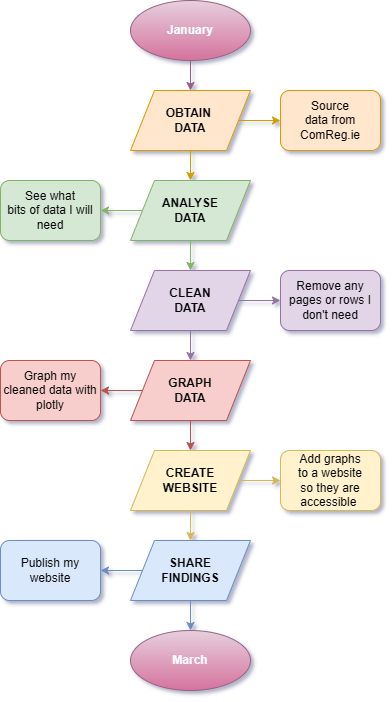

The diagram above was exported from draw.io. Its source (the exported page's mxGraphModel, read from the mxfile embedded in the PNG):
<mxGraphModel dx="3413" dy="1433" grid="1" gridSize="10" guides="1" tooltips="1" connect="1" arrows="1" fold="1" page="1" pageScale="1" pageWidth="827" pageHeight="1169" background="none" math="0" shadow="1">
  <root>
    <mxCell id="0" />
    <mxCell id="1" parent="0" />
    <mxCell id="H0iZ_pKK8hVXukqt6nBb-4" style="edgeStyle=orthogonalEdgeStyle;rounded=0;orthogonalLoop=1;jettySize=auto;html=1;exitX=0.5;exitY=1;exitDx=0;exitDy=0;entryX=0.5;entryY=0;entryDx=0;entryDy=0;fillColor=#e6d0de;gradientColor=#d5739d;strokeColor=#996185;" parent="1" source="H0iZ_pKK8hVXukqt6nBb-1" target="H0iZ_pKK8hVXukqt6nBb-3" edge="1">
      <mxGeometry relative="1" as="geometry" />
    </mxCell>
    <mxCell id="H0iZ_pKK8hVXukqt6nBb-1" value="&lt;font color=&quot;#ffffff&quot;&gt;&lt;b&gt;January&lt;/b&gt;&lt;/font&gt;" style="shape=ellipse;perimeter=parallelogramPerimeter;whiteSpace=wrap;html=1;fixedSize=1;fillColor=#e6d0de;strokeColor=#996185;gradientColor=#d5739d;" parent="1" vertex="1">
      <mxGeometry x="-400" y="160" width="120" height="60" as="geometry" />
    </mxCell>
    <mxCell id="H0iZ_pKK8hVXukqt6nBb-2" value="&lt;font style=&quot;color: rgb(255, 255, 255);&quot;&gt;&lt;b&gt;March&lt;/b&gt;&lt;/font&gt;" style="shape=ellipse;perimeter=parallelogramPerimeter;whiteSpace=wrap;html=1;fixedSize=1;fillColor=#e6d0de;strokeColor=#996185;gradientColor=#d5739d;" parent="1" vertex="1">
      <mxGeometry x="-400" y="790" width="120" height="60" as="geometry" />
    </mxCell>
    <mxCell id="H0iZ_pKK8hVXukqt6nBb-10" style="edgeStyle=orthogonalEdgeStyle;rounded=0;orthogonalLoop=1;jettySize=auto;html=1;exitX=0.5;exitY=1;exitDx=0;exitDy=0;entryX=0.5;entryY=0;entryDx=0;entryDy=0;fillColor=#ffe6cc;strokeColor=#d79b00;" parent="1" source="H0iZ_pKK8hVXukqt6nBb-3" target="H0iZ_pKK8hVXukqt6nBb-6" edge="1">
      <mxGeometry relative="1" as="geometry" />
    </mxCell>
    <mxCell id="H0iZ_pKK8hVXukqt6nBb-21" style="edgeStyle=orthogonalEdgeStyle;rounded=0;orthogonalLoop=1;jettySize=auto;html=1;exitX=1;exitY=0.5;exitDx=0;exitDy=0;entryX=0;entryY=0.5;entryDx=0;entryDy=0;fillColor=#ffe6cc;strokeColor=#d79b00;" parent="1" source="H0iZ_pKK8hVXukqt6nBb-3" target="H0iZ_pKK8hVXukqt6nBb-18" edge="1">
      <mxGeometry relative="1" as="geometry" />
    </mxCell>
    <mxCell id="H0iZ_pKK8hVXukqt6nBb-3" value="&lt;b&gt;OBTAIN&amp;nbsp;&lt;/b&gt;&lt;div&gt;&lt;b&gt;DATA&lt;/b&gt;&lt;/div&gt;" style="shape=parallelogram;perimeter=parallelogramPerimeter;whiteSpace=wrap;html=1;fillColor=#ffe6cc;strokeColor=#d79b00;" parent="1" vertex="1">
      <mxGeometry x="-400" y="250" width="120" height="60" as="geometry" />
    </mxCell>
    <mxCell id="H0iZ_pKK8hVXukqt6nBb-11" style="edgeStyle=orthogonalEdgeStyle;rounded=0;orthogonalLoop=1;jettySize=auto;html=1;exitX=0.5;exitY=1;exitDx=0;exitDy=0;entryX=0.5;entryY=0;entryDx=0;entryDy=0;fillColor=#d5e8d4;strokeColor=#82b366;" parent="1" source="H0iZ_pKK8hVXukqt6nBb-6" target="H0iZ_pKK8hVXukqt6nBb-7" edge="1">
      <mxGeometry relative="1" as="geometry" />
    </mxCell>
    <mxCell id="H0iZ_pKK8hVXukqt6nBb-20" style="edgeStyle=orthogonalEdgeStyle;rounded=0;orthogonalLoop=1;jettySize=auto;html=1;exitX=0;exitY=0.5;exitDx=0;exitDy=0;entryX=1;entryY=0.5;entryDx=0;entryDy=0;fillColor=#d5e8d4;strokeColor=#82b366;" parent="1" source="H0iZ_pKK8hVXukqt6nBb-6" target="H0iZ_pKK8hVXukqt6nBb-19" edge="1">
      <mxGeometry relative="1" as="geometry" />
    </mxCell>
    <mxCell id="H0iZ_pKK8hVXukqt6nBb-6" value="&lt;b&gt;ANALYSE&lt;/b&gt;&lt;div&gt;&lt;b&gt;DATA&lt;/b&gt;&lt;/div&gt;" style="shape=parallelogram;perimeter=parallelogramPerimeter;whiteSpace=wrap;html=1;fillColor=#d5e8d4;strokeColor=#82b366;" parent="1" vertex="1">
      <mxGeometry x="-400" y="340" width="120" height="60" as="geometry" />
    </mxCell>
    <mxCell id="H0iZ_pKK8hVXukqt6nBb-12" style="edgeStyle=orthogonalEdgeStyle;rounded=0;orthogonalLoop=1;jettySize=auto;html=1;exitX=0.5;exitY=1;exitDx=0;exitDy=0;entryX=0.5;entryY=0;entryDx=0;entryDy=0;fillColor=#e1d5e7;strokeColor=#9673a6;" parent="1" source="H0iZ_pKK8hVXukqt6nBb-7" target="H0iZ_pKK8hVXukqt6nBb-8" edge="1">
      <mxGeometry relative="1" as="geometry" />
    </mxCell>
    <mxCell id="H0iZ_pKK8hVXukqt6nBb-23" style="edgeStyle=orthogonalEdgeStyle;rounded=0;orthogonalLoop=1;jettySize=auto;html=1;exitX=1;exitY=0.5;exitDx=0;exitDy=0;entryX=0;entryY=0.5;entryDx=0;entryDy=0;fillColor=#e1d5e7;strokeColor=#9673a6;" parent="1" source="H0iZ_pKK8hVXukqt6nBb-7" target="H0iZ_pKK8hVXukqt6nBb-22" edge="1">
      <mxGeometry relative="1" as="geometry" />
    </mxCell>
    <mxCell id="H0iZ_pKK8hVXukqt6nBb-7" value="&lt;b&gt;CLEAN&lt;/b&gt;&lt;div&gt;&lt;b&gt;DATA&lt;/b&gt;&lt;/div&gt;" style="shape=parallelogram;perimeter=parallelogramPerimeter;whiteSpace=wrap;html=1;fillColor=#e1d5e7;strokeColor=#9673a6;" parent="1" vertex="1">
      <mxGeometry x="-400" y="430" width="120" height="60" as="geometry" />
    </mxCell>
    <mxCell id="H0iZ_pKK8hVXukqt6nBb-13" style="edgeStyle=orthogonalEdgeStyle;rounded=0;orthogonalLoop=1;jettySize=auto;html=1;exitX=0.5;exitY=1;exitDx=0;exitDy=0;entryX=0.5;entryY=0;entryDx=0;entryDy=0;fillColor=#f8cecc;strokeColor=#b85450;" parent="1" source="H0iZ_pKK8hVXukqt6nBb-8" target="H0iZ_pKK8hVXukqt6nBb-9" edge="1">
      <mxGeometry relative="1" as="geometry" />
    </mxCell>
    <mxCell id="H0iZ_pKK8hVXukqt6nBb-25" style="edgeStyle=orthogonalEdgeStyle;rounded=0;orthogonalLoop=1;jettySize=auto;html=1;exitX=0;exitY=0.5;exitDx=0;exitDy=0;entryX=1;entryY=0.5;entryDx=0;entryDy=0;fillColor=#f8cecc;strokeColor=#b85450;" parent="1" source="H0iZ_pKK8hVXukqt6nBb-8" target="H0iZ_pKK8hVXukqt6nBb-24" edge="1">
      <mxGeometry relative="1" as="geometry" />
    </mxCell>
    <mxCell id="H0iZ_pKK8hVXukqt6nBb-8" value="&lt;b&gt;GRAPH&lt;/b&gt;&lt;div&gt;&lt;b&gt;DATA&lt;/b&gt;&lt;/div&gt;" style="shape=parallelogram;perimeter=parallelogramPerimeter;whiteSpace=wrap;html=1;fillColor=#f8cecc;strokeColor=#b85450;" parent="1" vertex="1">
      <mxGeometry x="-400" y="520" width="120" height="60" as="geometry" />
    </mxCell>
    <mxCell id="H0iZ_pKK8hVXukqt6nBb-15" style="edgeStyle=orthogonalEdgeStyle;rounded=0;orthogonalLoop=1;jettySize=auto;html=1;exitX=0.5;exitY=1;exitDx=0;exitDy=0;entryX=0.5;entryY=0;entryDx=0;entryDy=0;fillColor=#fff2cc;strokeColor=#d6b656;" parent="1" source="H0iZ_pKK8hVXukqt6nBb-9" target="H0iZ_pKK8hVXukqt6nBb-14" edge="1">
      <mxGeometry relative="1" as="geometry" />
    </mxCell>
    <mxCell id="H0iZ_pKK8hVXukqt6nBb-27" style="edgeStyle=orthogonalEdgeStyle;rounded=0;orthogonalLoop=1;jettySize=auto;html=1;exitX=1;exitY=0.5;exitDx=0;exitDy=0;entryX=0;entryY=0.5;entryDx=0;entryDy=0;fillColor=#fff2cc;strokeColor=#d6b656;" parent="1" source="H0iZ_pKK8hVXukqt6nBb-9" target="H0iZ_pKK8hVXukqt6nBb-26" edge="1">
      <mxGeometry relative="1" as="geometry" />
    </mxCell>
    <mxCell id="H0iZ_pKK8hVXukqt6nBb-9" value="&lt;b&gt;CREATE&lt;/b&gt;&lt;div&gt;&lt;b&gt;WEBSITE&lt;/b&gt;&lt;/div&gt;" style="shape=parallelogram;perimeter=parallelogramPerimeter;whiteSpace=wrap;html=1;fillColor=#fff2cc;strokeColor=#d6b656;" parent="1" vertex="1">
      <mxGeometry x="-400" y="610" width="120" height="60" as="geometry" />
    </mxCell>
    <mxCell id="H0iZ_pKK8hVXukqt6nBb-16" style="edgeStyle=orthogonalEdgeStyle;rounded=0;orthogonalLoop=1;jettySize=auto;html=1;exitX=0.5;exitY=1;exitDx=0;exitDy=0;entryX=0.5;entryY=0;entryDx=0;entryDy=0;fillColor=#dae8fc;strokeColor=#6c8ebf;" parent="1" source="H0iZ_pKK8hVXukqt6nBb-14" target="H0iZ_pKK8hVXukqt6nBb-2" edge="1">
      <mxGeometry relative="1" as="geometry" />
    </mxCell>
    <mxCell id="H0iZ_pKK8hVXukqt6nBb-29" style="edgeStyle=orthogonalEdgeStyle;rounded=0;orthogonalLoop=1;jettySize=auto;html=1;exitX=0;exitY=0.5;exitDx=0;exitDy=0;entryX=1;entryY=0.5;entryDx=0;entryDy=0;fillColor=#dae8fc;strokeColor=#6c8ebf;" parent="1" source="H0iZ_pKK8hVXukqt6nBb-14" target="H0iZ_pKK8hVXukqt6nBb-28" edge="1">
      <mxGeometry relative="1" as="geometry" />
    </mxCell>
    <mxCell id="H0iZ_pKK8hVXukqt6nBb-14" value="&lt;b&gt;SHARE&lt;/b&gt;&lt;div&gt;&lt;b&gt;FINDINGS&lt;/b&gt;&lt;/div&gt;" style="shape=parallelogram;perimeter=parallelogramPerimeter;whiteSpace=wrap;html=1;fillColor=#dae8fc;strokeColor=#6c8ebf;" parent="1" vertex="1">
      <mxGeometry x="-400" y="700" width="120" height="60" as="geometry" />
    </mxCell>
    <mxCell id="H0iZ_pKK8hVXukqt6nBb-18" value="Source&lt;div&gt;data&amp;nbsp;&lt;span style=&quot;background-color: transparent; color: light-dark(rgb(0, 0, 0), rgb(255, 255, 255));&quot;&gt;from ComReg.ie&lt;/span&gt;&lt;/div&gt;" style="rounded=1;whiteSpace=wrap;html=1;fixedSize=1;fillColor=#ffe6cc;strokeColor=#d79b00;" parent="1" vertex="1">
      <mxGeometry x="-250" y="250" width="100" height="60" as="geometry" />
    </mxCell>
    <mxCell id="H0iZ_pKK8hVXukqt6nBb-19" value="See what&lt;div&gt;bits of data I will need&lt;/div&gt;" style="rounded=1;whiteSpace=wrap;html=1;fixedSize=1;fillColor=#d5e8d4;strokeColor=#82b366;" parent="1" vertex="1">
      <mxGeometry x="-530" y="340" width="100" height="60" as="geometry" />
    </mxCell>
    <mxCell id="H0iZ_pKK8hVXukqt6nBb-22" value="Remove any pages or rows I don't need" style="rounded=1;whiteSpace=wrap;html=1;fixedSize=1;fillColor=#e1d5e7;strokeColor=#9673a6;" parent="1" vertex="1">
      <mxGeometry x="-250" y="430" width="100" height="60" as="geometry" />
    </mxCell>
    <mxCell id="H0iZ_pKK8hVXukqt6nBb-24" value="Graph my cleaned data with plotly" style="rounded=1;whiteSpace=wrap;html=1;fixedSize=1;fillColor=#f8cecc;strokeColor=#b85450;" parent="1" vertex="1">
      <mxGeometry x="-530" y="520" width="100" height="60" as="geometry" />
    </mxCell>
    <mxCell id="H0iZ_pKK8hVXukqt6nBb-26" value="Add graphs&lt;div&gt;to&amp;nbsp;&lt;span style=&quot;background-color: transparent; color: light-dark(rgb(0, 0, 0), rgb(255, 255, 255));&quot;&gt;a website so&amp;nbsp;&lt;/span&gt;&lt;span style=&quot;background-color: transparent; color: light-dark(rgb(0, 0, 0), rgb(255, 255, 255));&quot;&gt;they are accessible&amp;nbsp;&lt;/span&gt;&lt;/div&gt;" style="rounded=1;whiteSpace=wrap;html=1;fixedSize=1;fillColor=#fff2cc;strokeColor=#d6b656;" parent="1" vertex="1">
      <mxGeometry x="-250" y="610" width="100" height="60" as="geometry" />
    </mxCell>
    <mxCell id="H0iZ_pKK8hVXukqt6nBb-28" value="Publish my website" style="rounded=1;whiteSpace=wrap;html=1;fixedSize=1;fillColor=#dae8fc;strokeColor=#6c8ebf;" parent="1" vertex="1">
      <mxGeometry x="-530" y="700" width="100" height="60" as="geometry" />
    </mxCell>
  </root>
</mxGraphModel>